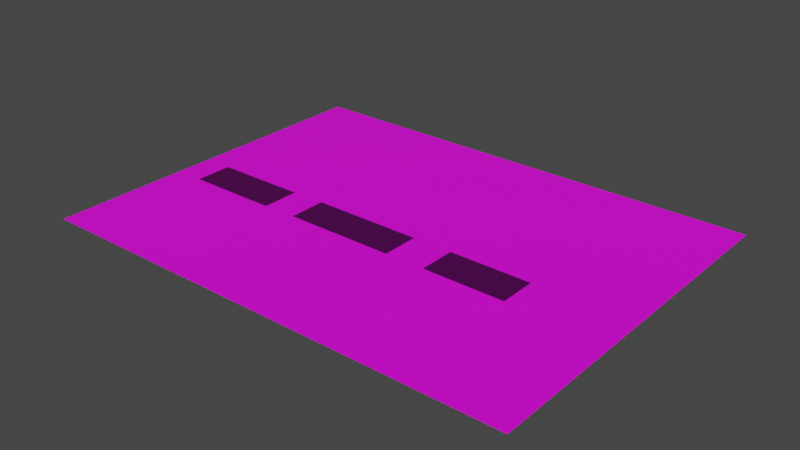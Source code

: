 # Source: menu.blend  (saved by Blender 2.80.75; exported with 4.5.12 LTS)
import bpy
from mathutils import Matrix  # noqa: F401  (used for matrix-valued properties, if any)

bpy.ops.wm.read_factory_settings(use_empty=True)
scene = bpy.context.scene
scene.name = 'Scene'

# ---- collections
col_collection = bpy.data.collections.new('Collection'); scene.collection.children.link(col_collection)

# ---- images (referenced by path relative to the original .blend; pixels are not part of the script)
import os
ASSET_DIR = os.environ.get("B2B_ASSET_DIR", "")  # directory of the original .blend (textures are referenced by path, not embedded)
HERE = os.path.dirname(os.path.abspath(__file__))  # packed textures are extracted next to this script under _unpacked/

def load_image(name, relpath, width, height, colorspace="sRGB"):
    """Load a texture the original file referenced (path relative to the .blend, or extracted next to this script)."""
    p = next((c for c in (os.path.join(HERE, relpath), os.path.join(ASSET_DIR, relpath)) if relpath and os.path.exists(c)), "")
    if p:
        img = bpy.data.images.load(p, check_existing=True)
        img.name = name
    else:  # same state as the original file: an image datablock whose file is absent (Cycles renders it pink)
        img = bpy.data.images.new(name, width, height)
        img.source = "FILE"
        img.filepath = "//" + (relpath or name)
    img.colorspace_settings.name = colorspace
    return img
img_menubg_png = load_image('menubg.png', 'menubg.png', 1024, 1024, 'sRGB')
img_empty_png = load_image('empty.png', 'empty.png', 1024, 1024, 'sRGB')

# ---- materials (node trees are filled in below, after node groups)
mat_menubg = bpy.data.materials.new('menubg')
mat_menubg.use_transparent_shadow = False
mat_material_001 = bpy.data.materials.new('Material.001')
mat_material_001.surface_render_method = 'BLENDED'
mat_material_001.blend_method = 'BLEND'
mat_material_001.use_transparent_shadow = False

# ---- material node trees
mat_menubg.use_nodes = True; mat_menubg.node_tree.nodes.clear()
_N = mat_menubg.node_tree.nodes; _L = mat_menubg.node_tree.links
n0 = _N.new('ShaderNodeOutputMaterial'); n0.name = 'Material Output'; n0.location = (300, 300)
n1 = _N.new('ShaderNodeBsdfPrincipled'); n1.name = 'Principled BSDF'; n1.location = (10, 300)
n1.distribution = 'GGX'
n1.subsurface_method = 'BURLEY'
n1.inputs[3].default_value = 1.45
n1.inputs[27].default_value = (0.0, 0.0, 0.0, 1.0)
n1.inputs[28].default_value = 1.0
n2 = _N.new('ShaderNodeTexImage'); n2.name = 'Image Texture'; n2.location = (-323, 182)
n2.image = img_menubg_png
_L.new(n1.outputs[0], n0.inputs[0])
_L.new(n2.outputs[0], n1.inputs[0])
n0.is_active_output = True
mat_material_001.use_nodes = True; mat_material_001.node_tree.nodes.clear()
_N = mat_material_001.node_tree.nodes; _L = mat_material_001.node_tree.links
n0 = _N.new('ShaderNodeOutputMaterial'); n0.name = 'Material Output'; n0.location = (300, 300)
n1 = _N.new('ShaderNodeBsdfPrincipled'); n1.name = 'Principled BSDF'; n1.location = (10, 300)
n1.distribution = 'GGX'
n1.subsurface_method = 'BURLEY'
n1.inputs[3].default_value = 1.45
n1.inputs[4].default_value = 0.0
n1.inputs[27].default_value = (0.0, 0.0, 0.0, 1.0)
n1.inputs[28].default_value = 1.0
n2 = _N.new('ShaderNodeTexImage'); n2.name = 'Image Texture'; n2.location = (-371, 172)
n2.image = img_empty_png
_L.new(n1.outputs[0], n0.inputs[0])
_L.new(n2.outputs[0], n1.inputs[0])
n0.is_active_output = True

# ---- world
world_world = bpy.data.worlds.new('World'); scene.world = world_world
world_world.use_nodes = True; world_world.node_tree.nodes.clear()
_N = world_world.node_tree.nodes; _L = world_world.node_tree.links
n0 = _N.new('ShaderNodeOutputWorld'); n0.name = 'World Output'; n0.location = (300, 300)
n1 = _N.new('ShaderNodeBackground'); n1.name = 'Background'; n1.location = (10, 300)
n1.inputs[0].default_value = (0.05088, 0.05088, 0.05088, 1.0)
_L.new(n1.outputs[0], n0.inputs[0])
n0.is_active_output = True
world_world.color = (0.05088, 0.05088, 0.05088)
world_world.use_sun_shadow = False
world_world.sun_shadow_jitter_overblur = 0.0

# ---- meshes
me_menubg = bpy.data.meshes.new('menubg')
me_menubg.from_pydata([(-0.6667, -0.5, 0.0), (0.6667, -0.5, 0.0), (-0.6667, 0.5, 0.0), (0.6667, 0.5, 0.0)], [], [(0, 1, 3, 2)])
_uv = me_menubg.uv_layers.new(name='UVMap')
_uv.uv.foreach_set('vector', [0.0, 0.0, 1.0, 0.0, 1.0, 1.0, 0.0, 1.0])
me_menubg.materials.append(mat_menubg)
me_menubg.use_remesh_preserve_volume = False
me_menubg.use_remesh_preserve_attributes = False
me_menubg.use_mirror_vertex_groups = False
me_menubg.update()
me_plane_001 = bpy.data.meshes.new('Plane.001')
me_plane_001.from_pydata([(-1.0, -1.0, 0.0), (1.0, -1.0, 0.0), (-1.0, 1.0, 0.0), (1.0, 1.0, 0.0)], [], [(0, 1, 3, 2)])
_uv = me_plane_001.uv_layers.new(name='UVMap')
_uv.uv.foreach_set('vector', [0.0, 0.0, 1.0, 0.0, 1.0, 1.0, 0.0, 1.0])
me_plane_001.materials.append(mat_material_001)
me_plane_001.use_remesh_preserve_volume = False
me_plane_001.use_remesh_preserve_attributes = False
me_plane_001.use_mirror_vertex_groups = False
me_plane_001.update()
me_plane_002 = bpy.data.meshes.new('Plane.002')
me_plane_002.from_pydata([(-1.0, -1.0, 0.0), (1.0, -1.0, 0.0), (-1.0, 1.0, 0.0), (1.0, 1.0, 0.0)], [], [(0, 1, 3, 2)])
_uv = me_plane_002.uv_layers.new(name='UVMap')
_uv.uv.foreach_set('vector', [0.0, 0.0, 1.0, 0.0, 1.0, 1.0, 0.0, 1.0])
me_plane_002.materials.append(mat_material_001)
me_plane_002.use_remesh_preserve_volume = False
me_plane_002.use_remesh_preserve_attributes = False
me_plane_002.use_mirror_vertex_groups = False
me_plane_002.update()
me_plane_003 = bpy.data.meshes.new('Plane.003')
me_plane_003.from_pydata([(-1.0, -1.0, 0.0), (1.0, -1.0, 0.0), (-1.0, 1.0, 0.0), (1.0, 1.0, 0.0)], [], [(0, 1, 3, 2)])
_uv = me_plane_003.uv_layers.new(name='UVMap')
_uv.uv.foreach_set('vector', [0.0, 0.0, 1.0, 0.0, 1.0, 1.0, 0.0, 1.0])
me_plane_003.materials.append(mat_material_001)
me_plane_003.use_remesh_preserve_volume = False
me_plane_003.use_remesh_preserve_attributes = False
me_plane_003.use_mirror_vertex_groups = False
me_plane_003.update()

# ---- objects
ob_menubg = bpy.data.objects.new('menubg', me_menubg)
ob_start = bpy.data.objects.new('start', me_plane_001)
ob_about = bpy.data.objects.new('about', me_plane_002)
ob_exit = bpy.data.objects.new('exit', me_plane_003)

# ---- transforms, parenting, visibility, modifiers, constraints
ob_menubg.location = (0.0, 0.0, -0.01055)
ob_menubg.lineart.crease_threshold = 0.0
ob_start.location = (-0.4535, -0.08702, 0.0)
ob_start.scale = (0.1277, 0.05209, 0.05209)
ob_start.lineart.crease_threshold = 0.0
ob_about.location = (-0.08174, -0.08438, 0.0)
ob_about.scale = (0.1529, 0.05209, 0.05209)
ob_about.lineart.crease_threshold = 0.0
ob_exit.location = (0.2927, -0.08438, 0.0)
ob_exit.scale = (0.1128, 0.05209, 0.05209)
ob_exit.lineart.crease_threshold = 0.0

# ---- collection membership
col_collection.objects.link(ob_menubg)
col_collection.objects.link(ob_start)
col_collection.objects.link(ob_about)
col_collection.objects.link(ob_exit)

# ---- scene / render settings (as saved in the file)
scene.frame_start = 1; scene.frame_end = 250; scene.frame_set(1)
scene.render.engine = 'BLENDER_EEVEE_NEXT'
scene.cycles.use_denoising = False
scene.cycles.samples = 128
scene.cycles.sampling_pattern = 'TABULATED_SOBOL'
scene.cycles.use_adaptive_sampling = False
scene.cycles.use_light_tree = False
scene.eevee.use_taa_reprojection = False
scene.view_settings.view_transform = 'Filmic'
bpy.context.view_layer.update()

# ---- added for rendering (the .blend has no active camera and no usable light): camera, sun
cam_auto = bpy.data.cameras.new('AutoCamera')
cam_auto.lens = 50.0
cam_auto.sensor_width = 36.0
cam_auto.clip_end = 1000.0
ob_auto_camera = bpy.data.objects.new('AutoCamera', cam_auto)
scene.collection.objects.link(ob_auto_camera)
ob_auto_camera.location = (1.54207, -1.85049, 1.22838)
ob_auto_camera.rotation_euler = (1.09748, -7.21219e-08, 0.694738)
scene.camera = ob_auto_camera
light_auto_sun = bpy.data.lights.new('AutoSun', 'SUN')
light_auto_sun.energy = 3.0
light_auto_sun.angle = 0.0523599
ob_auto_sun = bpy.data.objects.new('AutoSun', light_auto_sun)
scene.collection.objects.link(ob_auto_sun)
ob_auto_sun.rotation_euler = (0.872665, 0.174533, 0.523599)
bpy.context.view_layer.update()
